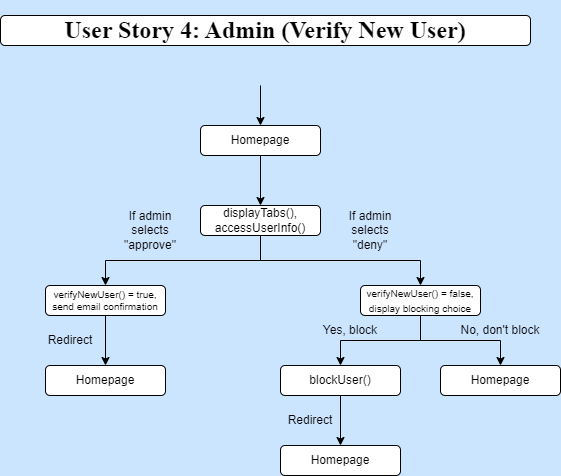

The diagram above was exported from draw.io. Its source (the exported page's mxGraphModel, read from the mxfile embedded in the PNG):
<mxGraphModel dx="1050" dy="522" grid="1" gridSize="10" guides="1" tooltips="1" connect="1" arrows="1" fold="1" page="1" pageScale="1" pageWidth="850" pageHeight="1100" background="#CCE5FF" math="0" shadow="0">
  <root>
    <mxCell id="0" />
    <mxCell id="1" parent="0" />
    <mxCell id="jNIEVBM6Wmnlz1BXS3UX-2" value="&lt;h1&gt;User Story 4: Admin (Verify New User)&lt;/h1&gt;" style="rounded=1;whiteSpace=wrap;html=1;fontFamily=Times New Roman;" parent="1" vertex="1">
      <mxGeometry x="160" y="50" width="530" height="30" as="geometry" />
    </mxCell>
    <mxCell id="HwOnpyn5BcN7FP6Mbuu5-71" style="edgeStyle=orthogonalEdgeStyle;rounded=0;orthogonalLoop=1;jettySize=auto;html=1;exitX=0.5;exitY=0;exitDx=0;exitDy=0;" parent="1" edge="1">
      <mxGeometry relative="1" as="geometry">
        <mxPoint x="420" y="160" as="targetPoint" />
        <mxPoint x="420" y="160" as="sourcePoint" />
      </mxGeometry>
    </mxCell>
    <mxCell id="C4xtaYH6VOTUCAdomJvQ-1" style="edgeStyle=orthogonalEdgeStyle;rounded=0;orthogonalLoop=1;jettySize=auto;html=1;exitX=0.5;exitY=1;exitDx=0;exitDy=0;entryX=0.5;entryY=0;entryDx=0;entryDy=0;" edge="1" parent="1" source="jNIEVBM6Wmnlz1BXS3UX-6" target="HwOnpyn5BcN7FP6Mbuu5-18">
      <mxGeometry relative="1" as="geometry" />
    </mxCell>
    <mxCell id="C4xtaYH6VOTUCAdomJvQ-2" style="edgeStyle=orthogonalEdgeStyle;rounded=0;orthogonalLoop=1;jettySize=auto;html=1;exitX=0.5;exitY=1;exitDx=0;exitDy=0;entryX=0.5;entryY=0;entryDx=0;entryDy=0;" edge="1" parent="1" source="jNIEVBM6Wmnlz1BXS3UX-6" target="HwOnpyn5BcN7FP6Mbuu5-95">
      <mxGeometry relative="1" as="geometry" />
    </mxCell>
    <mxCell id="jNIEVBM6Wmnlz1BXS3UX-6" value="displayTabs(), accessUserInfo()" style="rounded=1;whiteSpace=wrap;html=1;" parent="1" vertex="1">
      <mxGeometry x="360" y="240" width="120" height="30" as="geometry" />
    </mxCell>
    <mxCell id="ttrsliQGWqG_uQ5V5c9A-6" style="edgeStyle=orthogonalEdgeStyle;rounded=0;orthogonalLoop=1;jettySize=auto;html=1;exitX=0.5;exitY=1;exitDx=0;exitDy=0;entryX=0.5;entryY=0;entryDx=0;entryDy=0;" parent="1" source="jNIEVBM6Wmnlz1BXS3UX-4" target="jNIEVBM6Wmnlz1BXS3UX-6" edge="1">
      <mxGeometry relative="1" as="geometry" />
    </mxCell>
    <mxCell id="jNIEVBM6Wmnlz1BXS3UX-4" value="Homepage" style="rounded=1;whiteSpace=wrap;html=1;" parent="1" vertex="1">
      <mxGeometry x="360" y="160" width="120" height="30" as="geometry" />
    </mxCell>
    <mxCell id="C4xtaYH6VOTUCAdomJvQ-5" style="edgeStyle=orthogonalEdgeStyle;rounded=0;orthogonalLoop=1;jettySize=auto;html=1;exitX=0.5;exitY=1;exitDx=0;exitDy=0;entryX=0.5;entryY=0;entryDx=0;entryDy=0;" edge="1" parent="1" source="HwOnpyn5BcN7FP6Mbuu5-18" target="ttrsliQGWqG_uQ5V5c9A-14">
      <mxGeometry relative="1" as="geometry" />
    </mxCell>
    <mxCell id="HwOnpyn5BcN7FP6Mbuu5-18" value="verifyNewUser() = true, send email confirmation" style="rounded=1;whiteSpace=wrap;html=1;fontSize=10;" parent="1" vertex="1">
      <mxGeometry x="205" y="320" width="120" height="30" as="geometry" />
    </mxCell>
    <mxCell id="C4xtaYH6VOTUCAdomJvQ-9" style="edgeStyle=orthogonalEdgeStyle;rounded=0;orthogonalLoop=1;jettySize=auto;html=1;exitX=0.5;exitY=1;exitDx=0;exitDy=0;entryX=0.5;entryY=0;entryDx=0;entryDy=0;" edge="1" parent="1" source="HwOnpyn5BcN7FP6Mbuu5-95" target="C4xtaYH6VOTUCAdomJvQ-7">
      <mxGeometry relative="1" as="geometry" />
    </mxCell>
    <mxCell id="C4xtaYH6VOTUCAdomJvQ-10" style="edgeStyle=orthogonalEdgeStyle;rounded=0;orthogonalLoop=1;jettySize=auto;html=1;exitX=0.5;exitY=1;exitDx=0;exitDy=0;entryX=0.5;entryY=0;entryDx=0;entryDy=0;" edge="1" parent="1" source="HwOnpyn5BcN7FP6Mbuu5-95" target="C4xtaYH6VOTUCAdomJvQ-8">
      <mxGeometry relative="1" as="geometry" />
    </mxCell>
    <mxCell id="HwOnpyn5BcN7FP6Mbuu5-95" value="&lt;font style=&quot;font-size: 10px;&quot;&gt;verifyNewUser() = false, display blocking choice&lt;/font&gt;" style="rounded=1;whiteSpace=wrap;html=1;" parent="1" vertex="1">
      <mxGeometry x="520" y="320" width="120" height="30" as="geometry" />
    </mxCell>
    <mxCell id="ttrsliQGWqG_uQ5V5c9A-7" value="" style="edgeStyle=none;orthogonalLoop=1;jettySize=auto;html=1;rounded=0;entryX=0.5;entryY=0;entryDx=0;entryDy=0;" parent="1" target="jNIEVBM6Wmnlz1BXS3UX-4" edge="1">
      <mxGeometry width="100" relative="1" as="geometry">
        <mxPoint x="420" y="120" as="sourcePoint" />
        <mxPoint x="470" y="120" as="targetPoint" />
        <Array as="points" />
      </mxGeometry>
    </mxCell>
    <mxCell id="ttrsliQGWqG_uQ5V5c9A-14" value="Homepage" style="rounded=1;whiteSpace=wrap;html=1;" parent="1" vertex="1">
      <mxGeometry x="205" y="400" width="120" height="30" as="geometry" />
    </mxCell>
    <mxCell id="C4xtaYH6VOTUCAdomJvQ-3" value="If admin selects &quot;approve&quot;" style="text;html=1;align=center;verticalAlign=middle;whiteSpace=wrap;rounded=0;" vertex="1" parent="1">
      <mxGeometry x="280" y="250" width="60" height="30" as="geometry" />
    </mxCell>
    <mxCell id="C4xtaYH6VOTUCAdomJvQ-4" value="If admin selects &quot;deny&quot;" style="text;html=1;align=center;verticalAlign=middle;whiteSpace=wrap;rounded=0;" vertex="1" parent="1">
      <mxGeometry x="500" y="250" width="60" height="30" as="geometry" />
    </mxCell>
    <mxCell id="C4xtaYH6VOTUCAdomJvQ-6" value="Redirect" style="text;html=1;align=center;verticalAlign=middle;whiteSpace=wrap;rounded=0;" vertex="1" parent="1">
      <mxGeometry x="200" y="360" width="60" height="30" as="geometry" />
    </mxCell>
    <mxCell id="C4xtaYH6VOTUCAdomJvQ-15" style="edgeStyle=orthogonalEdgeStyle;rounded=0;orthogonalLoop=1;jettySize=auto;html=1;exitX=0.5;exitY=1;exitDx=0;exitDy=0;entryX=0.5;entryY=0;entryDx=0;entryDy=0;" edge="1" parent="1" source="C4xtaYH6VOTUCAdomJvQ-7" target="C4xtaYH6VOTUCAdomJvQ-14">
      <mxGeometry relative="1" as="geometry" />
    </mxCell>
    <mxCell id="C4xtaYH6VOTUCAdomJvQ-7" value="blockUser()" style="rounded=1;whiteSpace=wrap;html=1;" vertex="1" parent="1">
      <mxGeometry x="440" y="400" width="120" height="30" as="geometry" />
    </mxCell>
    <mxCell id="C4xtaYH6VOTUCAdomJvQ-8" value="Homepage" style="rounded=1;whiteSpace=wrap;html=1;" vertex="1" parent="1">
      <mxGeometry x="600" y="400" width="120" height="30" as="geometry" />
    </mxCell>
    <mxCell id="C4xtaYH6VOTUCAdomJvQ-11" value="Yes, block" style="text;html=1;align=center;verticalAlign=middle;whiteSpace=wrap;rounded=0;" vertex="1" parent="1">
      <mxGeometry x="480" y="350" width="60" height="30" as="geometry" />
    </mxCell>
    <mxCell id="C4xtaYH6VOTUCAdomJvQ-13" value="No, don't block" style="text;html=1;align=center;verticalAlign=middle;whiteSpace=wrap;rounded=0;" vertex="1" parent="1">
      <mxGeometry x="610" y="350" width="100" height="30" as="geometry" />
    </mxCell>
    <mxCell id="C4xtaYH6VOTUCAdomJvQ-14" value="Homepage" style="rounded=1;whiteSpace=wrap;html=1;" vertex="1" parent="1">
      <mxGeometry x="440" y="480" width="120" height="30" as="geometry" />
    </mxCell>
    <mxCell id="C4xtaYH6VOTUCAdomJvQ-16" value="Redirect" style="text;html=1;align=center;verticalAlign=middle;whiteSpace=wrap;rounded=0;" vertex="1" parent="1">
      <mxGeometry x="440" y="440" width="60" height="30" as="geometry" />
    </mxCell>
  </root>
</mxGraphModel>